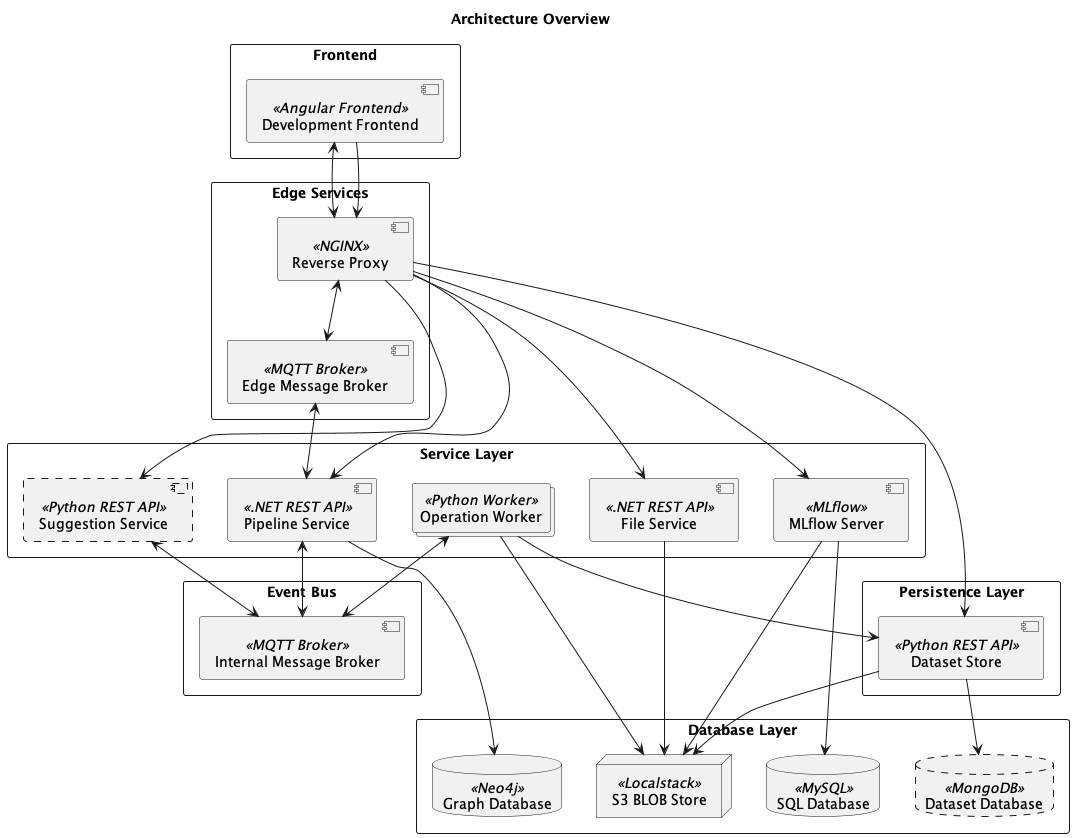

The diagram above was rendered by PlantUML. Its source (embedded in the PNG):
@startuml
'https://plantuml.com/deployment-diagram

title "Architecture Overview"

'Definitions'

rectangle "Frontend" {
    component "Development Frontend" << Angular Frontend >> as development_frontend
}

rectangle "Edge Services" {
    component "Reverse Proxy" << NGINX >> as reverse_proxy
    component "Edge Message Broker" << MQTT Broker >> as message_broker_edge
}

rectangle "Event Bus" {
    component "Internal Message Broker" << MQTT Broker >> as message_broker_internal
}

rectangle "Service Layer" {
    component "Pipeline Service" << .NET REST API >> as pipeline_service
    collections  "Operation Worker" <<Python Worker>> as worker
    component #line.dashed "Suggestion Service" << Python REST API >> as suggestion_service
    component "File Service" << .NET REST API >> as file_service
    component "MLflow Server" << MLflow >> as mlflow_server
}

rectangle "Persistence Layer" {
    component "Dataset Store" << Python REST API >> as dataset_store
}

rectangle "Database Layer" {
    database "Graph Database" << Neo4j >> as graph_db
    node "S3 BLOB Store" << Localstack >> as blob_store
    database #line.dashed "Dataset Database" << MongoDB >> as dataset_db
    database "SQL Database" << MySQL >> as mysql_db
}

'Interaction'

development_frontend <--> reverse_proxy
development_frontend --> reverse_proxy

reverse_proxy --> pipeline_service
reverse_proxy --> suggestion_service
suggestion_service <--> message_broker_internal
reverse_proxy --> file_service
reverse_proxy <--> message_broker_edge
reverse_proxy --> mlflow_server

pipeline_service --> graph_db
dataset_store --> dataset_db
file_service --> blob_store
pipeline_service <--> message_broker_internal
message_broker_internal <--> worker
mlflow_server --> mysql_db
mlflow_server --> blob_store

worker --> dataset_store
worker --> blob_store

message_broker_edge <--> pipeline_service

'TODO: This connection should no longer exist'
reverse_proxy --> dataset_store
'TODO: Default files should be seeded from file service PH-213'
dataset_store --> blob_store
@enduml